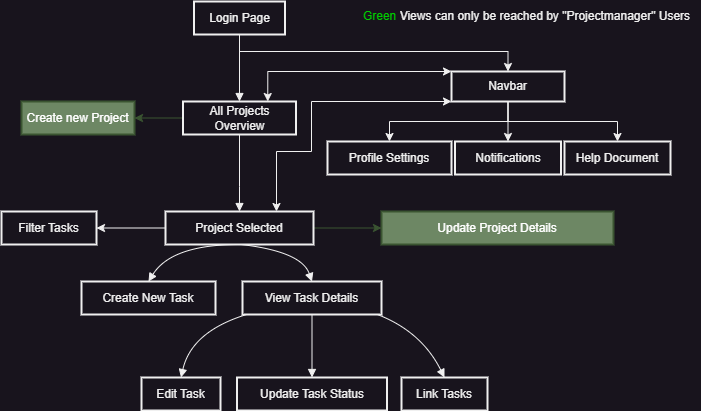

The diagram above was exported from draw.io. Its source (the exported page's mxGraphModel, read from the mxfile embedded in the PNG):
<mxGraphModel dx="1101" dy="977" grid="1" gridSize="10" guides="1" tooltips="1" connect="1" arrows="1" fold="1" page="1" pageScale="1" pageWidth="827" pageHeight="1169" math="0" shadow="0">
  <root>
    <mxCell id="0" />
    <mxCell id="1" parent="0" />
    <mxCell id="uRHS5E0ey_HSE0oRMhG--88" style="edgeStyle=orthogonalEdgeStyle;rounded=0;orthogonalLoop=1;jettySize=auto;html=1;exitX=0.5;exitY=1;exitDx=0;exitDy=0;entryX=0.5;entryY=0;entryDx=0;entryDy=0;" parent="1" source="uRHS5E0ey_HSE0oRMhG--36" target="uRHS5E0ey_HSE0oRMhG--83" edge="1">
      <mxGeometry relative="1" as="geometry">
        <Array as="points">
          <mxPoint x="268" y="110" />
          <mxPoint x="537" y="110" />
        </Array>
      </mxGeometry>
    </mxCell>
    <mxCell id="uRHS5E0ey_HSE0oRMhG--36" value="Login Page" style="whiteSpace=wrap;strokeWidth=2;" parent="1" vertex="1">
      <mxGeometry x="222.5" y="60" width="91" height="33" as="geometry" />
    </mxCell>
    <mxCell id="uRHS5E0ey_HSE0oRMhG--81" style="edgeStyle=orthogonalEdgeStyle;rounded=0;orthogonalLoop=1;jettySize=auto;html=1;exitX=0;exitY=0.5;exitDx=0;exitDy=0;entryX=1;entryY=0.5;entryDx=0;entryDy=0;fillColor=#6d8764;strokeColor=#3A5431;" parent="1" source="uRHS5E0ey_HSE0oRMhG--37" target="uRHS5E0ey_HSE0oRMhG--82" edge="1">
      <mxGeometry relative="1" as="geometry">
        <mxPoint x="170" y="176.5" as="targetPoint" />
      </mxGeometry>
    </mxCell>
    <mxCell id="uRHS5E0ey_HSE0oRMhG--37" value="All Projects Overview" style="whiteSpace=wrap;strokeWidth=2;" parent="1" vertex="1">
      <mxGeometry x="211.5" y="160" width="113" height="33" as="geometry" />
    </mxCell>
    <mxCell id="uRHS5E0ey_HSE0oRMhG--39" value="Profile Settings" style="whiteSpace=wrap;strokeWidth=2;" parent="1" vertex="1">
      <mxGeometry x="356" y="200" width="124" height="33" as="geometry" />
    </mxCell>
    <mxCell id="uRHS5E0ey_HSE0oRMhG--40" value="Notifications" style="whiteSpace=wrap;strokeWidth=2;" parent="1" vertex="1">
      <mxGeometry x="483.5" y="200" width="106" height="33" as="geometry" />
    </mxCell>
    <mxCell id="uRHS5E0ey_HSE0oRMhG--70" style="edgeStyle=orthogonalEdgeStyle;rounded=0;orthogonalLoop=1;jettySize=auto;html=1;exitX=0;exitY=0.5;exitDx=0;exitDy=0;entryX=1;entryY=0.5;entryDx=0;entryDy=0;" parent="1" source="uRHS5E0ey_HSE0oRMhG--41" target="uRHS5E0ey_HSE0oRMhG--45" edge="1">
      <mxGeometry relative="1" as="geometry" />
    </mxCell>
    <mxCell id="uRHS5E0ey_HSE0oRMhG--71" style="edgeStyle=orthogonalEdgeStyle;rounded=0;orthogonalLoop=1;jettySize=auto;html=1;exitX=1;exitY=0.5;exitDx=0;exitDy=0;fillColor=#6d8764;strokeColor=#3A5431;" parent="1" source="uRHS5E0ey_HSE0oRMhG--41" target="uRHS5E0ey_HSE0oRMhG--42" edge="1">
      <mxGeometry relative="1" as="geometry" />
    </mxCell>
    <mxCell id="WqDWjdYQG7_loJ1EeUsy-1" style="edgeStyle=orthogonalEdgeStyle;rounded=0;orthogonalLoop=1;jettySize=auto;html=1;exitX=0.75;exitY=0;exitDx=0;exitDy=0;entryX=0;entryY=1;entryDx=0;entryDy=0;startArrow=classic;startFill=1;" edge="1" parent="1" source="uRHS5E0ey_HSE0oRMhG--41" target="uRHS5E0ey_HSE0oRMhG--83">
      <mxGeometry relative="1" as="geometry">
        <Array as="points">
          <mxPoint x="305" y="210" />
          <mxPoint x="340" y="210" />
          <mxPoint x="340" y="160" />
        </Array>
      </mxGeometry>
    </mxCell>
    <mxCell id="uRHS5E0ey_HSE0oRMhG--41" value="Project Selected" style="whiteSpace=wrap;strokeWidth=2;" parent="1" vertex="1">
      <mxGeometry x="194" y="270" width="148" height="33" as="geometry" />
    </mxCell>
    <mxCell id="uRHS5E0ey_HSE0oRMhG--42" value="Update Project Details" style="whiteSpace=wrap;strokeWidth=2;fillColor=#6d8764;fontColor=#ffffff;strokeColor=#3A5431;" parent="1" vertex="1">
      <mxGeometry x="410" y="270" width="232" height="33" as="geometry" />
    </mxCell>
    <mxCell id="uRHS5E0ey_HSE0oRMhG--43" value="Create New Task" style="whiteSpace=wrap;strokeWidth=2;" parent="1" vertex="1">
      <mxGeometry x="110" y="340" width="134" height="33" as="geometry" />
    </mxCell>
    <mxCell id="uRHS5E0ey_HSE0oRMhG--44" value="View Task Details" style="whiteSpace=wrap;strokeWidth=2;" parent="1" vertex="1">
      <mxGeometry x="271" y="340" width="139" height="33" as="geometry" />
    </mxCell>
    <mxCell id="uRHS5E0ey_HSE0oRMhG--45" value="Filter Tasks" style="whiteSpace=wrap;strokeWidth=2;" parent="1" vertex="1">
      <mxGeometry x="30" y="270" width="95" height="33" as="geometry" />
    </mxCell>
    <mxCell id="uRHS5E0ey_HSE0oRMhG--46" value="Edit Task" style="whiteSpace=wrap;strokeWidth=2;" parent="1" vertex="1">
      <mxGeometry x="170" y="436" width="79" height="33" as="geometry" />
    </mxCell>
    <mxCell id="uRHS5E0ey_HSE0oRMhG--47" value="Update Task Status" style="whiteSpace=wrap;strokeWidth=2;" parent="1" vertex="1">
      <mxGeometry x="265.5" y="436" width="150" height="33" as="geometry" />
    </mxCell>
    <mxCell id="uRHS5E0ey_HSE0oRMhG--48" value="Link Tasks" style="whiteSpace=wrap;strokeWidth=2;" parent="1" vertex="1">
      <mxGeometry x="430" y="436" width="86" height="33" as="geometry" />
    </mxCell>
    <mxCell id="uRHS5E0ey_HSE0oRMhG--53" value="" style="curved=1;startArrow=none;endArrow=block;exitX=0.5;exitY=1.01;entryX=0.5;entryY=0.01;rounded=0;" parent="1" source="uRHS5E0ey_HSE0oRMhG--36" target="uRHS5E0ey_HSE0oRMhG--37" edge="1">
      <mxGeometry relative="1" as="geometry">
        <Array as="points" />
      </mxGeometry>
    </mxCell>
    <mxCell id="uRHS5E0ey_HSE0oRMhG--57" value="" style="curved=1;startArrow=none;endArrow=block;exitX=0.5;exitY=1;entryX=0.5;entryY=0;rounded=0;exitDx=0;exitDy=0;" parent="1" source="uRHS5E0ey_HSE0oRMhG--37" target="uRHS5E0ey_HSE0oRMhG--41" edge="1">
      <mxGeometry relative="1" as="geometry">
        <Array as="points">
          <mxPoint x="268" y="245" />
        </Array>
        <mxPoint x="342.68000000000006" y="220" as="sourcePoint" />
      </mxGeometry>
    </mxCell>
    <mxCell id="uRHS5E0ey_HSE0oRMhG--59" value="" style="curved=1;startArrow=none;endArrow=block;exitX=0.5;exitY=1;entryX=0.5;entryY=0;rounded=0;exitDx=0;exitDy=0;" parent="1" source="uRHS5E0ey_HSE0oRMhG--41" target="uRHS5E0ey_HSE0oRMhG--43" edge="1">
      <mxGeometry relative="1" as="geometry">
        <Array as="points">
          <mxPoint x="200" y="303" />
        </Array>
      </mxGeometry>
    </mxCell>
    <mxCell id="uRHS5E0ey_HSE0oRMhG--60" value="" style="curved=1;startArrow=none;endArrow=block;exitX=0.51;exitY=1;entryX=0.5;entryY=0;rounded=0;" parent="1" source="uRHS5E0ey_HSE0oRMhG--41" target="uRHS5E0ey_HSE0oRMhG--44" edge="1">
      <mxGeometry relative="1" as="geometry">
        <Array as="points">
          <mxPoint x="330" y="310" />
        </Array>
      </mxGeometry>
    </mxCell>
    <mxCell id="uRHS5E0ey_HSE0oRMhG--62" value="" style="curved=1;startArrow=none;endArrow=block;exitX=0.02;exitY=1.01;entryX=0.5;entryY=0.01;rounded=0;" parent="1" source="uRHS5E0ey_HSE0oRMhG--44" target="uRHS5E0ey_HSE0oRMhG--46" edge="1">
      <mxGeometry relative="1" as="geometry">
        <Array as="points">
          <mxPoint x="220" y="390" />
        </Array>
      </mxGeometry>
    </mxCell>
    <mxCell id="uRHS5E0ey_HSE0oRMhG--63" value="" style="curved=1;startArrow=none;endArrow=block;exitX=0.5;exitY=1.01;entryX=0.5;entryY=0.01;rounded=0;" parent="1" source="uRHS5E0ey_HSE0oRMhG--44" target="uRHS5E0ey_HSE0oRMhG--47" edge="1">
      <mxGeometry relative="1" as="geometry">
        <Array as="points" />
      </mxGeometry>
    </mxCell>
    <mxCell id="uRHS5E0ey_HSE0oRMhG--64" value="" style="curved=1;startArrow=none;endArrow=block;exitX=0.98;exitY=1.01;entryX=0.5;entryY=0.01;rounded=0;" parent="1" source="uRHS5E0ey_HSE0oRMhG--44" target="uRHS5E0ey_HSE0oRMhG--48" edge="1">
      <mxGeometry relative="1" as="geometry">
        <Array as="points">
          <mxPoint x="450" y="390" />
        </Array>
      </mxGeometry>
    </mxCell>
    <mxCell id="uRHS5E0ey_HSE0oRMhG--82" value="Create new Project" style="whiteSpace=wrap;strokeWidth=2;fillColor=#6d8764;fontColor=#ffffff;strokeColor=#3A5431;" parent="1" vertex="1">
      <mxGeometry x="50" y="160" width="113" height="33" as="geometry" />
    </mxCell>
    <mxCell id="uRHS5E0ey_HSE0oRMhG--86" style="edgeStyle=orthogonalEdgeStyle;rounded=0;orthogonalLoop=1;jettySize=auto;html=1;exitX=0.5;exitY=1;exitDx=0;exitDy=0;entryX=0.5;entryY=0;entryDx=0;entryDy=0;" parent="1" source="uRHS5E0ey_HSE0oRMhG--83" target="uRHS5E0ey_HSE0oRMhG--40" edge="1">
      <mxGeometry relative="1" as="geometry" />
    </mxCell>
    <mxCell id="uRHS5E0ey_HSE0oRMhG--87" style="edgeStyle=orthogonalEdgeStyle;rounded=0;orthogonalLoop=1;jettySize=auto;html=1;exitX=0.5;exitY=1;exitDx=0;exitDy=0;entryX=0.5;entryY=0;entryDx=0;entryDy=0;" parent="1" source="uRHS5E0ey_HSE0oRMhG--83" target="uRHS5E0ey_HSE0oRMhG--39" edge="1">
      <mxGeometry relative="1" as="geometry" />
    </mxCell>
    <mxCell id="WqDWjdYQG7_loJ1EeUsy-2" style="edgeStyle=orthogonalEdgeStyle;rounded=0;orthogonalLoop=1;jettySize=auto;html=1;exitX=0;exitY=0;exitDx=0;exitDy=0;entryX=0.75;entryY=0;entryDx=0;entryDy=0;startArrow=classic;startFill=1;" edge="1" parent="1" source="uRHS5E0ey_HSE0oRMhG--83" target="uRHS5E0ey_HSE0oRMhG--37">
      <mxGeometry relative="1" as="geometry">
        <Array as="points">
          <mxPoint x="296" y="130" />
        </Array>
      </mxGeometry>
    </mxCell>
    <mxCell id="WqDWjdYQG7_loJ1EeUsy-5" style="edgeStyle=orthogonalEdgeStyle;rounded=0;orthogonalLoop=1;jettySize=auto;html=1;exitX=0.5;exitY=1;exitDx=0;exitDy=0;entryX=0.5;entryY=0;entryDx=0;entryDy=0;" edge="1" parent="1" source="uRHS5E0ey_HSE0oRMhG--83" target="WqDWjdYQG7_loJ1EeUsy-4">
      <mxGeometry relative="1" as="geometry" />
    </mxCell>
    <mxCell id="uRHS5E0ey_HSE0oRMhG--83" value="Navbar" style="whiteSpace=wrap;strokeWidth=2;" parent="1" vertex="1">
      <mxGeometry x="480" y="130" width="113" height="30" as="geometry" />
    </mxCell>
    <mxCell id="WqDWjdYQG7_loJ1EeUsy-3" value="&lt;font color=&quot;#00cc00&quot;&gt;Green&lt;/font&gt; Views can only be reached by &quot;Projectmanager&quot; Users" style="text;html=1;align=center;verticalAlign=middle;resizable=0;points=[];autosize=1;strokeColor=none;fillColor=none;" vertex="1" parent="1">
      <mxGeometry x="380" y="60" width="350" height="30" as="geometry" />
    </mxCell>
    <mxCell id="WqDWjdYQG7_loJ1EeUsy-4" value="Help Document" style="whiteSpace=wrap;strokeWidth=2;" vertex="1" parent="1">
      <mxGeometry x="593" y="200" width="106" height="33" as="geometry" />
    </mxCell>
  </root>
</mxGraphModel>